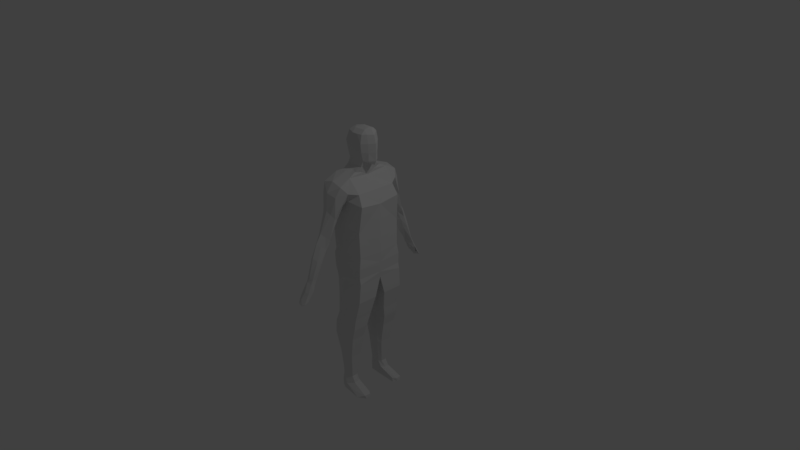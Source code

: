 # Source: woahman.blend  (saved by Blender 2.79.0; exported with 4.5.12 LTS)
import bpy
from mathutils import Matrix  # noqa: F401  (used for matrix-valued properties, if any)

bpy.ops.wm.read_factory_settings(use_empty=True)
scene = bpy.context.scene
scene.name = 'Scene'

# ---- collections
col_collection_1 = bpy.data.collections.new('Collection 1'); scene.collection.children.link(col_collection_1)

# ---- materials (node trees are filled in below, after node groups)
mat_material = bpy.data.materials.new('Material')
mat_material.alpha_threshold = 0.0
mat_material.use_transparent_shadow = False
mat_material.roughness = 0.5
mat_material.line_color = (0.0, 0.0, 0.0, 1.0)

# ---- material node trees

# ---- world
world_world = bpy.data.worlds.new('World'); scene.world = world_world
world_world.color = (0.05088, 0.05088, 0.05088)
world_world.use_sun_shadow = False
world_world.sun_shadow_jitter_overblur = 0.0
world_world.cycles.sampling_method = 'MANUAL'

# ---- cameras
cam_camera = bpy.data.cameras.new('Camera')
cam_camera.clip_end = 100.0
cam_camera.lens = 35.0
cam_camera.sensor_width = 32.0
cam_camera.sensor_height = 18.0
cam_camera.ortho_scale = 7.314
cam_camera.dof.focus_distance = 0.0
cam_camera.dof.aperture_fstop = 128.0

# ---- lights
light_lamp = bpy.data.lights.new('Lamp', 'POINT')
light_lamp.transmission_factor = 0.0
light_lamp.cutoff_distance = 30.0
light_lamp.energy = 100.0
light_lamp.shadow_buffer_clip_start = 1.001
light_lamp.shadow_soft_size = 0.1
light_lamp.shadow_maximum_resolution = 0.006
light_lamp.use_absolute_resolution = True

# ---- meshes
me_cube = bpy.data.meshes.new('Cube')
me_cube.from_pydata([(0.1897, -0.3096, 0.1134), (-0.2535, -0.3303, 0.1204), (0.2214, -0.2945, 0.8207), (-0.3766, -0.3626, 0.8598), (0.1944, -0.3308, -0.1704), (-0.2957, -0.308, -0.1775), (0.007762, -0.2998, 1.148), (-0.08045, -0.3468, 0.1134), (0.1827, -0.3156, 0.4572), (-0.3062, -0.3176, 0.4753), (-0.09576, -0.3477, 0.8309), (-0.1696, -0.3897, -0.1704), (0.1987, -0.3306, -0.02853), (-0.3228, -0.3021, 0.01092), (-0.1419, -0.2998, 1.154), (-0.3358, -0.3366, 1.038), (0.1469, -0.2736, 0.9597), (-0.1696, -0.3692, -0.02853), (0.2229, 0.0, 0.1134), (-0.2535, -9.448e-10, 0.1204), (0.226, 0.0, 0.7889), (-0.3766, 0.0, 0.8442), (0.2141, 0.0, -0.1704), (-0.2957, 9.448e-10, -0.1775), (0.007762, 0.0, 1.119), (-0.2916, 0.0, 1.113), (0.1469, -9.448e-10, 0.9597), (-0.3228, 6.141e-10, 0.01092), (0.1351, -0.1186, -0.7993), (-0.3062, 4.724e-10, 0.4753), (0.2217, 0.0, 0.4499), (-0.3358, -8.031e-09, 1.038), (0.2183, 0.0, -0.02853), (0.006477, -0.354, 0.8643), (-0.2211, -0.354, 0.8773), (-0.1414, -0.5384, 0.9755), (-0.291, -0.4477, 1.062), (-0.2897, -0.4606, 0.9004), (0.07612, -0.3877, 0.9823), (0.008303, -0.4477, 1.067), (-0.0197, -0.5074, 0.9353), (-0.2472, -0.5074, 0.9482), (0.007018, -0.4177, 0.8129), (-0.2205, -0.4177, 0.8259), (-0.09522, -0.3867, 0.7344), (-0.1416, -0.4453, 1.104), (-0.05868, -0.5571, 0.7109), (-0.1258, -0.5664, 0.7489), (-0.1897, -0.561, 0.7234), (-0.2396, -0.5288, 0.6778), (-0.03878, -0.4759, 0.6281), (-0.0047, -0.5356, 0.6745), (-0.1867, -0.4697, 0.6349), (-0.1225, -0.421, 0.6047), (-0.07597, -0.6415, 0.4325), (-0.1322, -0.6711, 0.4689), (-0.1854, -0.6495, 0.4421), (-0.2296, -0.6069, 0.4119), (-0.06862, -0.5646, 0.394), (-0.02716, -0.6113, 0.4072), (-0.1711, -0.5562, 0.3976), (-0.1203, -0.5066, 0.3666), (-0.08877, -0.7692, 0.1393), (-0.09736, -0.7029, 0.3233), (-0.1398, -0.7346, 0.3475), (-0.1862, -0.7016, 0.3267), (-0.2201, -0.6641, 0.2972), (-0.0731, -0.6236, 0.2692), (-0.05376, -0.6661, 0.2956), (-0.1847, -0.6132, 0.2732), (-0.124, -0.5583, 0.241), (-0.09886, -0.8449, -0.09476), (-0.1425, -0.8007, 0.1683), (-0.193, -0.7773, 0.1438), (-0.2198, -0.729, 0.1209), (-0.08247, -0.6967, 0.09835), (-0.0583, -0.7309, 0.1193), (-0.1785, -0.6888, 0.1018), (-0.1306, -0.6487, 0.07783), (-0.1457, -0.8617, -0.08108), (-0.19, -0.8526, -0.09709), (-0.2205, -0.8172, -0.1066), (-0.09839, -0.7963, -0.1191), (-0.0662, -0.819, -0.1081), (-0.1786, -0.7854, -0.1213), (-0.1381, -0.7693, -0.1276), (0.0226, 1.11e-16, 1.184), (-0.1432, -0.2321, 1.181), (-0.279, -0.2659, 1.152), (-0.2665, 1.11e-16, 1.179), (0.006499, -0.09201, 1.166), (-0.2147, -0.1996, 1.185), (-0.06834, -0.2321, 1.174), (-0.2665, -0.09201, 1.16), (0.01627, -0.1217, 1.242), (-0.01059, -0.1996, 1.19), (-0.07531, -0.1671, 1.202), (-0.222, -0.1217, 1.237), (-0.2279, -6.07e-05, 1.255), (-0.09922, -0.1217, 1.239), (-0.02438, -0.1217, 1.241), (-0.1741, -0.1217, 1.238), (0.03126, -6.07e-05, 1.261), (-0.02714, -0.1244, 1.323), (-0.1907, -0.1151, 1.32), (-0.2191, 3.169e-05, 1.319), (0.04261, -0.1094, 1.325), (-0.102, -0.1244, 1.322), (-0.1049, -0.1484, 1.436), (-0.03002, -0.1484, 1.437), (0.03973, -0.1334, 1.439), (-0.1966, -0.1391, 1.434), (-0.2551, 5.179e-05, 1.433), (-0.1264, -0.1534, 1.549), (0.03688, -0.1405, 1.552), (-0.2257, -0.1409, 1.546), (-0.2716, 7.169e-05, 1.546), (-0.1105, -0.1328, 1.662), (-0.03571, -0.1328, 1.664), (0.03404, -0.1178, 1.665), (-0.2582, 9.158e-05, 1.659), (-0.131, -0.07078, 1.708), (-0.212, -0.09715, 1.669), (-0.2355, 0.000104, 1.687), (-0.03804, 0.000104, 1.73), (0.02225, 0.000104, 1.73), (-0.1877, 0.000104, 1.709), (-0.1129, 0.000104, 1.723), (0.1523, -0.000153, 1.327), (0.1011, -0.07184, 1.327), (0.1596, -0.0001329, 1.441), (0.1295, -0.000306, 1.275), (0.1014, -0.07103, 1.44), (0.09967, -0.07356, 1.553), (0.1568, -0.000113, 1.554), (0.1285, -9.306e-05, 1.659), (0.07883, -0.06982, 1.667), (0.08092, -8.063e-05, 1.716), (0.0325, -0.07087, 1.713), (-0.09858, -0.8711, -0.1505), (-0.1676, -0.8833, -0.1448), (-0.2203, -0.8434, -0.1623), (-0.06592, -0.8452, -0.1638), (-0.1783, -0.8115, -0.177), (-0.118, -0.8089, -0.1791), (-0.0921, -0.9249, -0.2632), (-0.1448, -0.9417, -0.2515), (-0.1935, -0.9304, -0.2598), (-0.2412, -0.8972, -0.277), (-0.07392, -0.8553, -0.2393), (-0.05451, -0.8745, -0.2322), (-0.151, -0.846, -0.2398), (-0.1205, -0.8311, -0.2517), (-0.1378, -0.9032, -0.2747), (-0.08885, -0.918, -0.342), (-0.1142, -0.8977, -0.3528), (-0.155, -0.9031, -0.3464), (-0.1382, -0.9263, -0.3396), (-0.09896, -0.9445, -0.3798), (-0.1256, -0.9231, -0.3884), (-0.149, -0.9209, -0.3578), (-0.1455, -0.9395, -0.3812), (-0.09278, -0.9718, -0.3462), (-0.1698, -0.9829, -0.3386), (-0.2418, -0.9441, -0.36), (-0.07042, -0.9523, -0.3595), (-0.1385, -0.954, -0.3518), (-0.1264, -1.016, -0.4079), (-0.1704, -1.016, -0.4084), (-0.2059, -0.9944, -0.4009), (-0.08819, -0.9926, -0.3964), (-0.1391, -1.005, -0.4249), (0.2077, -0.0004047, -0.2532), (0.2077, -0.3313, -0.2532), (-0.1176, -0.4112, -0.2532), (-0.2556, -0.3084, -0.2602), (-0.2556, -0.0004047, -0.2602), (0.001405, -0.0004047, -0.2532), (0.2013, -0.07411, -0.5198), (0.2013, -0.3524, -0.5198), (-0.06548, -0.425, -0.5198), (-0.2214, -0.3295, -0.5268), (-0.2214, -0.07411, -0.5268), (0.006833, -0.04169, -0.5198), (0.1351, -0.3676, -0.7993), (-0.1183, -0.4154, -0.7993), (-0.2167, -0.3448, -0.8064), (-0.2167, -0.1186, -0.8064), (-0.04596, -0.09152, -0.7993), (0.1078, -0.3711, -0.9615), (-0.1243, -0.4071, -0.9615), (-0.2679, -0.3599, -0.9685), (0.1078, -0.1572, -0.9615), (-0.2679, -0.1514, -0.9685), (-0.05199, -0.1418, -0.9615), (0.06107, -0.3663, -1.133), (-0.1414, -0.4141, -1.133), (-0.2797, -0.361, -1.14), (0.06107, -0.1768, -1.133), (-0.2797, -0.1592, -1.14), (-0.06911, -0.1496, -1.133), (0.006802, -0.3447, -1.44), (-0.1159, -0.3925, -1.44), (-0.2367, -0.3218, -1.447), (0.006802, -0.1856, -1.44), (-0.2367, -0.1856, -1.447), (-0.04357, -0.1585, -1.44), (-0.03758, -0.3047, -1.791), (-0.1454, -0.3525, -1.791), (-0.2304, -0.2819, -1.798), (-0.03758, -0.225, -1.791), (-0.2304, -0.225, -1.798), (-0.07312, -0.1979, -1.791), (0.009471, -0.3047, -1.875), (-0.09839, -0.3558, -1.911), (-0.2304, -0.3052, -1.912), (0.009471, -0.25, -1.875), (-0.2304, -0.2176, -1.912), (-0.02607, -0.2016, -1.875), (-0.03494, -0.3054, -2.006), (-0.1428, -0.3472, -2.006), (-0.2278, -0.3059, -2.013), (-0.03494, -0.2258, -2.006), (-0.2278, -0.2183, -2.013), (-0.07049, -0.2052, -2.006), (0.2371, -0.3243, -1.957), (0.07626, -0.3556, -1.952), (0.244, -0.2468, -1.956), (0.1966, -0.2116, -1.956), (0.1388, -0.3778, -2.006), (0.2467, -0.2476, -2.006), (0.2467, -0.3054, -2.006), (0.2111, -0.2066, -2.006)], [], [(12, 22, 32), (31, 88, 25), (20, 8, 30), (10, 9, 8), (185, 186, 191, 190), (17, 13, 11), (24, 86, 90), (16, 24, 6), (20, 16, 2), (17, 4, 12), (7, 12, 0), (1, 17, 7), (13, 23, 5), (19, 13, 1), (5, 23, 176, 175), (9, 19, 1), (9, 21, 29), (8, 1, 7), (0, 8, 7), (18, 8, 0), (21, 15, 31), (0, 32, 18), (10, 42, 44), (45, 35, 39), (2, 33, 10), (3, 34, 15), (6, 38, 16), (34, 37, 15), (15, 36, 88), (10, 43, 34), (39, 40, 38), (36, 41, 35), (41, 47, 35), (44, 52, 43), (40, 47, 46), (42, 51, 50), (36, 35, 45), (33, 38, 42), (52, 57, 49), (48, 55, 47), (53, 60, 52), (46, 55, 54), (43, 49, 37), (37, 48, 41), (44, 50, 53), (40, 51, 38), (54, 64, 63), (58, 68, 67), (54, 68, 59), (61, 67, 70), (49, 56, 48), (53, 58, 61), (51, 54, 59), (50, 59, 58), (67, 76, 75), (68, 62, 76), (67, 78, 70), (66, 73, 65), (61, 69, 60), (56, 64, 55), (57, 69, 66), (57, 65, 56), (74, 80, 73), (77, 81, 74), (73, 79, 72), (77, 85, 84), (63, 72, 62), (70, 77, 69), (65, 72, 64), (69, 74, 66), (81, 143, 141), (80, 140, 79), (84, 144, 143), (71, 140, 139), (75, 85, 78), (76, 71, 83), (75, 83, 82), (62, 79, 71), (6, 95, 92), (14, 87, 91), (25, 88, 93), (92, 96, 87), (90, 102, 94), (93, 91, 97), (97, 91, 101), (99, 96, 100), (100, 95, 94), (94, 103, 100), (101, 96, 99), (93, 98, 89), (95, 96, 92), (93, 88, 91), (90, 94, 95), (101, 107, 104), (99, 103, 107), (94, 102, 106), (101, 104, 97), (104, 112, 105), (125, 138, 137), (119, 133, 136), (98, 104, 105), (111, 113, 115), (112, 115, 116), (107, 111, 104), (103, 110, 109), (107, 109, 108), (113, 117, 122), (113, 122, 115), (116, 122, 120), (109, 114, 113), (118, 121, 117), (117, 121, 122), (113, 118, 117), (114, 118, 113), (102, 129, 106), (124, 138, 125), (127, 121, 124), (126, 121, 127), (126, 122, 121), (118, 138, 121), (120, 122, 123), (128, 132, 129), (129, 131, 128), (132, 134, 133), (133, 135, 136), (136, 137, 138), (106, 132, 110), (110, 133, 114), (33, 16, 38), (141, 147, 140), (141, 151, 148), (144, 151, 143), (80, 141, 140), (82, 144, 85), (83, 139, 142), (82, 142, 144), (139, 150, 142), (142, 149, 144), (139, 146, 145), (149, 154, 155), (148, 166, 164), (145, 163, 162), (145, 165, 150), (148, 151, 153), (153, 156, 157), (155, 160, 156), (157, 160, 161), (152, 156, 151), (153, 154, 150), (152, 149, 155), (159, 161, 160), (159, 158, 161), (155, 158, 159), (157, 158, 154), (162, 163, 167), (162, 170, 165), (166, 169, 164), (147, 163, 146), (147, 164, 163), (153, 165, 166), (167, 171, 170), (167, 168, 171), (169, 171, 168), (166, 170, 171), (163, 168, 167), (163, 169, 168), (39, 6, 45), (6, 14, 45), (45, 14, 88), (88, 36, 45), (39, 35, 40), (36, 37, 41), (6, 39, 38), (16, 26, 24), (20, 26, 16), (20, 2, 8), (10, 3, 9), (8, 9, 1), (2, 10, 8), (18, 30, 8), (31, 15, 88), (9, 29, 19), (9, 3, 21), (21, 3, 15), (93, 89, 25), (13, 27, 23), (19, 27, 13), (93, 97, 98), (104, 111, 112), (12, 4, 22), (187, 188, 194, 193), (5, 11, 13), (95, 6, 90), (6, 24, 90), (17, 11, 4), (7, 17, 12), (1, 13, 17), (11, 5, 175, 174), (0, 12, 32), (10, 33, 42), (2, 16, 33), (3, 10, 34), (34, 43, 37), (15, 37, 36), (10, 44, 43), (41, 48, 47), (44, 53, 52), (40, 35, 47), (42, 38, 51), (52, 60, 57), (48, 56, 55), (53, 61, 60), (46, 47, 55), (43, 52, 49), (37, 49, 48), (44, 42, 50), (40, 46, 51), (54, 55, 64), (58, 59, 68), (54, 63, 68), (61, 58, 67), (49, 57, 56), (53, 50, 58), (51, 46, 54), (50, 51, 59), (67, 68, 76), (68, 63, 62), (67, 75, 78), (66, 74, 73), (61, 70, 69), (56, 65, 64), (57, 60, 69), (57, 66, 65), (74, 81, 80), (77, 84, 81), (73, 80, 79), (77, 78, 85), (63, 64, 72), (70, 78, 77), (65, 73, 72), (69, 77, 74), (81, 84, 143), (84, 85, 144), (71, 79, 140), (75, 82, 85), (76, 62, 71), (75, 76, 83), (62, 72, 79), (87, 96, 91), (87, 14, 92), (14, 6, 92), (88, 14, 91), (90, 86, 102), (100, 96, 95), (94, 106, 103), (101, 91, 96), (97, 104, 98), (101, 99, 107), (99, 100, 103), (119, 114, 133), (111, 108, 113), (112, 111, 115), (107, 108, 111), (103, 106, 110), (107, 103, 109), (116, 115, 122), (108, 109, 113), (109, 110, 114), (114, 119, 118), (102, 131, 129), (124, 121, 138), (126, 123, 122), (118, 119, 138), (119, 136, 138), (128, 130, 132), (132, 130, 134), (133, 134, 135), (136, 135, 137), (106, 129, 132), (110, 132, 133), (141, 148, 147), (141, 143, 151), (140, 147, 146), (144, 152, 151), (80, 81, 141), (83, 71, 139), (82, 83, 142), (144, 149, 152), (139, 145, 150), (142, 150, 149), (139, 140, 146), (149, 150, 154), (148, 153, 166), (145, 146, 163), (145, 162, 165), (153, 151, 156), (155, 159, 160), (157, 156, 160), (152, 155, 156), (153, 157, 154), (155, 154, 158), (157, 161, 158), (162, 167, 170), (166, 171, 169), (147, 148, 164), (153, 150, 165), (166, 165, 170), (163, 164, 169), (176, 177, 183, 182), (174, 175, 181, 180), (175, 176, 182, 181), (177, 172, 178, 183), (22, 4, 173, 172), (4, 11, 174, 173), (183, 178, 28, 188), (178, 179, 184, 28), (179, 180, 185, 184), (182, 183, 188, 187), (173, 174, 180, 179), (172, 173, 179, 178), (184, 185, 190, 189), (28, 184, 189, 192), (181, 182, 187, 186), (180, 181, 186, 185), (193, 194, 200, 199), (190, 191, 197, 196), (191, 193, 199, 197), (194, 192, 198, 200), (188, 28, 192, 194), (186, 187, 193, 191), (200, 198, 204, 206), (195, 196, 202, 201), (198, 195, 201, 204), (199, 200, 206, 205), (192, 189, 195, 198), (189, 190, 196, 195), (205, 206, 212, 211), (202, 203, 209, 208), (203, 205, 211, 209), (206, 204, 210, 212), (197, 199, 205, 203), (196, 197, 203, 202), (212, 210, 216, 218), (207, 208, 214, 213), (210, 207, 213, 216), (211, 212, 218, 217), (204, 201, 207, 210), (201, 202, 208, 207), (215, 217, 223, 221), (218, 216, 227, 228), (213, 214, 226, 225), (216, 213, 225, 227), (209, 211, 217, 215), (208, 209, 215, 214), (219, 224, 222), (224, 221, 223), (224, 220, 221), (219, 220, 224), (214, 215, 221, 220), (217, 218, 224, 223), (228, 227, 230, 232), (225, 226, 229, 231), (227, 225, 231, 230), (219, 222, 230, 231), (220, 219, 231, 229), (224, 218, 228, 232), (222, 224, 232, 230), (214, 220, 229, 226)])
me_cube.materials.append(mat_material)
me_cube.use_remesh_preserve_volume = False
me_cube.use_remesh_preserve_attributes = False
me_cube.use_mirror_vertex_groups = False
me_cube.auto_texspace = False
me_cube.update()

# ---- objects
ob_cube = bpy.data.objects.new('Cube', me_cube)
ob_lamp = bpy.data.objects.new('Lamp', light_lamp)
ob_camera = bpy.data.objects.new('Camera', cam_camera)

# ---- transforms, parenting, visibility, modifiers, constraints
ob_cube.location = (0.0, 0.0, 0.0)
ob_cube.lock_rotations_4d = False
ob_cube.empty_display_type = 'ARROWS'
ob_cube.show_texture_space = True
ob_cube.lineart.crease_threshold = 0.0
_m = ob_cube.modifiers.new('Mirror', 'MIRROR')
_m.use_axis = (False, True, False)
_m.use_mirror_vertex_groups = False
ob_lamp.location = (4.076, 1.005, 5.904)
ob_lamp.rotation_euler = (0.6503, 0.05522, 1.866)
ob_lamp.lock_rotations_4d = False
ob_lamp.empty_display_type = 'ARROWS'
ob_lamp.color = (0.0, 0.0, 0.0, 0.0)
ob_lamp.lineart.crease_threshold = 0.0
ob_camera.location = (7.481, -6.508, 5.344)
ob_camera.rotation_euler = (1.109, 0.0, 0.8149)
ob_camera.lock_rotations_4d = False
ob_camera.empty_display_type = 'ARROWS'
ob_camera.color = (0.0, 0.0, 0.0, 0.0)
ob_camera.display_type = 'WIRE'
ob_camera.lineart.crease_threshold = 0.0

# ---- collection membership
col_collection_1.objects.link(ob_cube)
col_collection_1.objects.link(ob_lamp)
col_collection_1.objects.link(ob_camera)

# ---- scene / render settings (as saved in the file)
scene.camera = ob_camera
scene.frame_start = 1; scene.frame_end = 250; scene.frame_set(1)
scene.render.engine = 'BLENDER_EEVEE_NEXT'
scene.render.resolution_percentage = 50
scene.render.dither_intensity = 0.0
scene.cycles.use_denoising = False
scene.cycles.samples = 128
scene.cycles.sampling_pattern = 'TABULATED_SOBOL'
scene.cycles.use_adaptive_sampling = False
scene.cycles.use_light_tree = False
scene.cycles.blur_glossy = 0.0
scene.cycles.sample_clamp_indirect = 0.0
scene.view_settings.view_transform = 'Standard'
bpy.context.view_layer.update()
